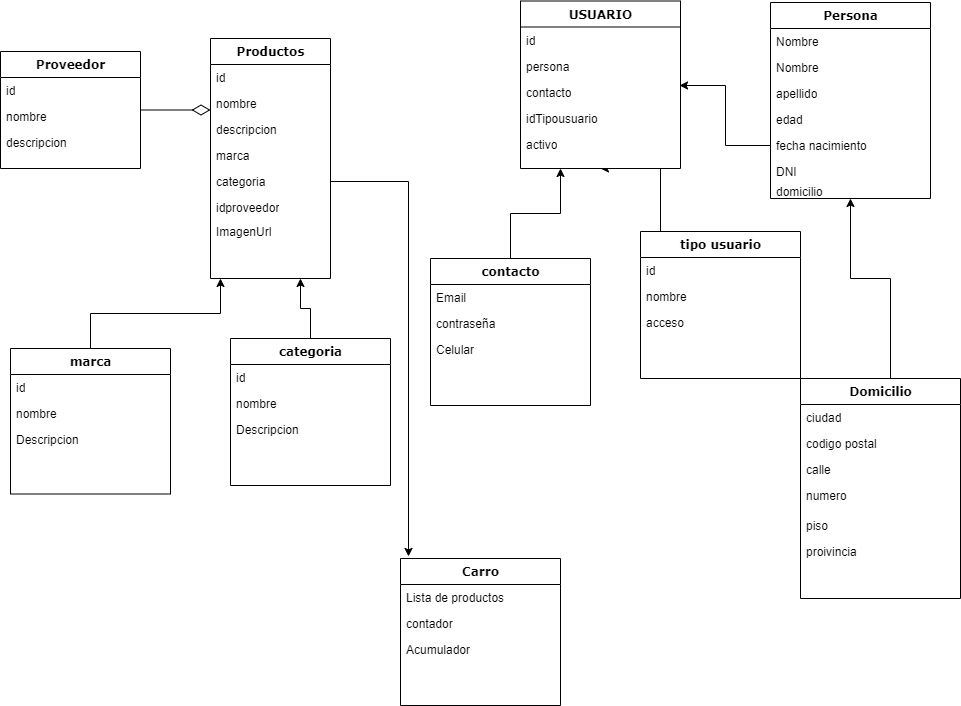

The diagram above was exported from draw.io. Its source (the exported page's mxGraphModel, read from the mxfile embedded in the PNG):
<mxGraphModel dx="1736" dy="964" grid="1" gridSize="10" guides="1" tooltips="1" connect="1" arrows="1" fold="1" page="1" pageScale="1" pageWidth="1100" pageHeight="850" background="#ffffff" math="0" shadow="0">
  <root>
    <mxCell id="0" />
    <mxCell id="1" parent="0" />
    <mxCell id="78961159f06e98e8-17" value="Proveedor" style="swimlane;html=1;fontStyle=1;align=center;verticalAlign=top;childLayout=stackLayout;horizontal=1;startSize=26;horizontalStack=0;resizeParent=1;resizeLast=0;collapsible=1;marginBottom=0;swimlaneFillColor=#ffffff;rounded=0;shadow=0;comic=0;labelBackgroundColor=none;strokeWidth=1;fillColor=none;fontFamily=Verdana;fontSize=12" parent="1" vertex="1">
      <mxGeometry x="90" y="83" width="140" height="117" as="geometry" />
    </mxCell>
    <mxCell id="78961159f06e98e8-21" value="id" style="text;html=1;strokeColor=none;fillColor=none;align=left;verticalAlign=top;spacingLeft=4;spacingRight=4;whiteSpace=wrap;overflow=hidden;rotatable=0;points=[[0,0.5],[1,0.5]];portConstraint=eastwest;" parent="78961159f06e98e8-17" vertex="1">
      <mxGeometry y="26" width="140" height="26" as="geometry" />
    </mxCell>
    <mxCell id="78961159f06e98e8-23" value="nombre" style="text;html=1;strokeColor=none;fillColor=none;align=left;verticalAlign=top;spacingLeft=4;spacingRight=4;whiteSpace=wrap;overflow=hidden;rotatable=0;points=[[0,0.5],[1,0.5]];portConstraint=eastwest;" parent="78961159f06e98e8-17" vertex="1">
      <mxGeometry y="52" width="140" height="26" as="geometry" />
    </mxCell>
    <mxCell id="78961159f06e98e8-25" value="descripcion" style="text;html=1;strokeColor=none;fillColor=none;align=left;verticalAlign=top;spacingLeft=4;spacingRight=4;whiteSpace=wrap;overflow=hidden;rotatable=0;points=[[0,0.5],[1,0.5]];portConstraint=eastwest;" parent="78961159f06e98e8-17" vertex="1">
      <mxGeometry y="78" width="140" height="26" as="geometry" />
    </mxCell>
    <mxCell id="ynqo-OeOZQWyUZqw5j50-19" style="edgeStyle=orthogonalEdgeStyle;rounded=0;orthogonalLoop=1;jettySize=auto;html=1;exitX=0.5;exitY=0;exitDx=0;exitDy=0;entryX=0.5;entryY=1;entryDx=0;entryDy=0;" parent="1" source="78961159f06e98e8-95" target="78961159f06e98e8-56" edge="1">
      <mxGeometry relative="1" as="geometry">
        <Array as="points">
          <mxPoint x="980" y="410" />
          <mxPoint x="980" y="310" />
          <mxPoint x="940" y="310" />
        </Array>
      </mxGeometry>
    </mxCell>
    <mxCell id="78961159f06e98e8-121" style="edgeStyle=elbowEdgeStyle;html=1;labelBackgroundColor=none;startFill=0;startSize=8;endArrow=diamondThin;endFill=0;endSize=16;fontFamily=Verdana;fontSize=12;elbow=vertical;" parent="1" source="78961159f06e98e8-17" target="78961159f06e98e8-30" edge="1">
      <mxGeometry relative="1" as="geometry">
        <mxPoint x="250" y="259.88235294117635" as="sourcePoint" />
        <Array as="points">
          <mxPoint x="340" y="167" />
        </Array>
      </mxGeometry>
    </mxCell>
    <mxCell id="78961159f06e98e8-30" value="Productos" style="swimlane;html=1;fontStyle=1;align=center;verticalAlign=top;childLayout=stackLayout;horizontal=1;startSize=26;horizontalStack=0;resizeParent=1;resizeLast=0;collapsible=1;marginBottom=0;swimlaneFillColor=#ffffff;rounded=0;shadow=0;comic=0;labelBackgroundColor=none;strokeWidth=1;fillColor=none;fontFamily=Verdana;fontSize=12" parent="1" vertex="1">
      <mxGeometry x="300" y="70" width="120" height="240" as="geometry" />
    </mxCell>
    <mxCell id="78961159f06e98e8-31" value="id" style="text;html=1;strokeColor=none;fillColor=none;align=left;verticalAlign=top;spacingLeft=4;spacingRight=4;whiteSpace=wrap;overflow=hidden;rotatable=0;points=[[0,0.5],[1,0.5]];portConstraint=eastwest;" parent="78961159f06e98e8-30" vertex="1">
      <mxGeometry y="26" width="120" height="26" as="geometry" />
    </mxCell>
    <mxCell id="78961159f06e98e8-32" value="nombre" style="text;html=1;strokeColor=none;fillColor=none;align=left;verticalAlign=top;spacingLeft=4;spacingRight=4;whiteSpace=wrap;overflow=hidden;rotatable=0;points=[[0,0.5],[1,0.5]];portConstraint=eastwest;" parent="78961159f06e98e8-30" vertex="1">
      <mxGeometry y="52" width="120" height="26" as="geometry" />
    </mxCell>
    <mxCell id="78961159f06e98e8-33" value="descripcion" style="text;html=1;strokeColor=none;fillColor=none;align=left;verticalAlign=top;spacingLeft=4;spacingRight=4;whiteSpace=wrap;overflow=hidden;rotatable=0;points=[[0,0.5],[1,0.5]];portConstraint=eastwest;" parent="78961159f06e98e8-30" vertex="1">
      <mxGeometry y="78" width="120" height="26" as="geometry" />
    </mxCell>
    <mxCell id="78961159f06e98e8-34" value="marca" style="text;html=1;strokeColor=none;fillColor=none;align=left;verticalAlign=top;spacingLeft=4;spacingRight=4;whiteSpace=wrap;overflow=hidden;rotatable=0;points=[[0,0.5],[1,0.5]];portConstraint=eastwest;" parent="78961159f06e98e8-30" vertex="1">
      <mxGeometry y="104" width="120" height="26" as="geometry" />
    </mxCell>
    <mxCell id="78961159f06e98e8-36" value="categoria" style="text;html=1;strokeColor=none;fillColor=none;align=left;verticalAlign=top;spacingLeft=4;spacingRight=4;whiteSpace=wrap;overflow=hidden;rotatable=0;points=[[0,0.5],[1,0.5]];portConstraint=eastwest;" parent="78961159f06e98e8-30" vertex="1">
      <mxGeometry y="130" width="120" height="26" as="geometry" />
    </mxCell>
    <mxCell id="ynqo-OeOZQWyUZqw5j50-13" value="idproveedor" style="text;html=1;strokeColor=none;fillColor=none;align=left;verticalAlign=top;spacingLeft=4;spacingRight=4;whiteSpace=wrap;overflow=hidden;rotatable=0;points=[[0,0.5],[1,0.5]];portConstraint=eastwest;" parent="78961159f06e98e8-30" vertex="1">
      <mxGeometry y="156" width="120" height="24" as="geometry" />
    </mxCell>
    <mxCell id="78961159f06e98e8-37" value="ImagenUrl" style="text;html=1;strokeColor=none;fillColor=none;align=left;verticalAlign=top;spacingLeft=4;spacingRight=4;whiteSpace=wrap;overflow=hidden;rotatable=0;points=[[0,0.5],[1,0.5]];portConstraint=eastwest;" parent="78961159f06e98e8-30" vertex="1">
      <mxGeometry y="180" width="120" height="24" as="geometry" />
    </mxCell>
    <mxCell id="ynqo-OeOZQWyUZqw5j50-2" style="edgeStyle=orthogonalEdgeStyle;rounded=0;orthogonalLoop=1;jettySize=auto;html=1;exitX=0.5;exitY=0;exitDx=0;exitDy=0;entryX=0.5;entryY=1;entryDx=0;entryDy=0;" parent="1" source="78961159f06e98e8-108" edge="1" target="78961159f06e98e8-43">
      <mxGeometry relative="1" as="geometry">
        <mxPoint x="609.5882352941178" y="229.9999999999999" as="targetPoint" />
        <Array as="points">
          <mxPoint x="750" y="200" />
        </Array>
      </mxGeometry>
    </mxCell>
    <mxCell id="ynqo-OeOZQWyUZqw5j50-16" style="edgeStyle=orthogonalEdgeStyle;rounded=0;orthogonalLoop=1;jettySize=auto;html=1;exitX=0.5;exitY=0;exitDx=0;exitDy=0;entryX=0.75;entryY=1;entryDx=0;entryDy=0;" parent="1" source="ynqo-OeOZQWyUZqw5j50-9" target="78961159f06e98e8-30" edge="1">
      <mxGeometry relative="1" as="geometry" />
    </mxCell>
    <mxCell id="ynqo-OeOZQWyUZqw5j50-9" value="categoria" style="swimlane;html=1;fontStyle=1;align=center;verticalAlign=top;childLayout=stackLayout;horizontal=1;startSize=26;horizontalStack=0;resizeParent=1;resizeLast=0;collapsible=1;marginBottom=0;swimlaneFillColor=#ffffff;rounded=0;shadow=0;comic=0;labelBackgroundColor=none;strokeWidth=1;fillColor=none;fontFamily=Verdana;fontSize=12" parent="1" vertex="1">
      <mxGeometry x="320" y="369.99999999999983" width="160" height="147" as="geometry" />
    </mxCell>
    <mxCell id="ynqo-OeOZQWyUZqw5j50-10" value="id" style="text;html=1;strokeColor=none;fillColor=none;align=left;verticalAlign=top;spacingLeft=4;spacingRight=4;whiteSpace=wrap;overflow=hidden;rotatable=0;points=[[0,0.5],[1,0.5]];portConstraint=eastwest;" parent="ynqo-OeOZQWyUZqw5j50-9" vertex="1">
      <mxGeometry y="26" width="160" height="26" as="geometry" />
    </mxCell>
    <mxCell id="ynqo-OeOZQWyUZqw5j50-11" value="nombre" style="text;html=1;strokeColor=none;fillColor=none;align=left;verticalAlign=top;spacingLeft=4;spacingRight=4;whiteSpace=wrap;overflow=hidden;rotatable=0;points=[[0,0.5],[1,0.5]];portConstraint=eastwest;" parent="ynqo-OeOZQWyUZqw5j50-9" vertex="1">
      <mxGeometry y="52" width="160" height="26" as="geometry" />
    </mxCell>
    <mxCell id="ynqo-OeOZQWyUZqw5j50-12" value="Descripcion" style="text;html=1;strokeColor=none;fillColor=none;align=left;verticalAlign=top;spacingLeft=4;spacingRight=4;whiteSpace=wrap;overflow=hidden;rotatable=0;points=[[0,0.5],[1,0.5]];portConstraint=eastwest;" parent="ynqo-OeOZQWyUZqw5j50-9" vertex="1">
      <mxGeometry y="78" width="160" height="26" as="geometry" />
    </mxCell>
    <mxCell id="ynqo-OeOZQWyUZqw5j50-14" style="edgeStyle=orthogonalEdgeStyle;rounded=0;orthogonalLoop=1;jettySize=auto;html=1;exitX=0.5;exitY=0;exitDx=0;exitDy=0;" parent="1" source="ynqo-OeOZQWyUZqw5j50-5" edge="1">
      <mxGeometry relative="1" as="geometry">
        <mxPoint x="310" y="309.9999999999999" as="targetPoint" />
      </mxGeometry>
    </mxCell>
    <mxCell id="ynqo-OeOZQWyUZqw5j50-5" value="marca" style="swimlane;html=1;fontStyle=1;align=center;verticalAlign=top;childLayout=stackLayout;horizontal=1;startSize=26;horizontalStack=0;resizeParent=1;resizeLast=0;collapsible=1;marginBottom=0;swimlaneFillColor=#ffffff;rounded=0;shadow=0;comic=0;labelBackgroundColor=none;strokeWidth=1;fillColor=none;fontFamily=Verdana;fontSize=12" parent="1" vertex="1">
      <mxGeometry x="100" y="380" width="160" height="145.5" as="geometry" />
    </mxCell>
    <mxCell id="ynqo-OeOZQWyUZqw5j50-6" value="id" style="text;html=1;strokeColor=none;fillColor=none;align=left;verticalAlign=top;spacingLeft=4;spacingRight=4;whiteSpace=wrap;overflow=hidden;rotatable=0;points=[[0,0.5],[1,0.5]];portConstraint=eastwest;" parent="ynqo-OeOZQWyUZqw5j50-5" vertex="1">
      <mxGeometry y="26" width="160" height="26" as="geometry" />
    </mxCell>
    <mxCell id="ynqo-OeOZQWyUZqw5j50-7" value="nombre" style="text;html=1;strokeColor=none;fillColor=none;align=left;verticalAlign=top;spacingLeft=4;spacingRight=4;whiteSpace=wrap;overflow=hidden;rotatable=0;points=[[0,0.5],[1,0.5]];portConstraint=eastwest;" parent="ynqo-OeOZQWyUZqw5j50-5" vertex="1">
      <mxGeometry y="52" width="160" height="26" as="geometry" />
    </mxCell>
    <mxCell id="ynqo-OeOZQWyUZqw5j50-8" value="Descripcion" style="text;html=1;strokeColor=none;fillColor=none;align=left;verticalAlign=top;spacingLeft=4;spacingRight=4;whiteSpace=wrap;overflow=hidden;rotatable=0;points=[[0,0.5],[1,0.5]];portConstraint=eastwest;" parent="ynqo-OeOZQWyUZqw5j50-5" vertex="1">
      <mxGeometry y="78" width="160" height="26" as="geometry" />
    </mxCell>
    <mxCell id="ynqo-OeOZQWyUZqw5j50-17" style="edgeStyle=orthogonalEdgeStyle;rounded=0;orthogonalLoop=1;jettySize=auto;html=1;exitX=0;exitY=0.5;exitDx=0;exitDy=0;entryX=0.994;entryY=0.25;entryDx=0;entryDy=0;entryPerimeter=0;" parent="1" source="78961159f06e98e8-60" target="78961159f06e98e8-50" edge="1">
      <mxGeometry relative="1" as="geometry" />
    </mxCell>
    <mxCell id="ginIvIIw66AkzpMcN_fQ-5" style="edgeStyle=orthogonalEdgeStyle;rounded=0;orthogonalLoop=1;jettySize=auto;html=1;exitX=1;exitY=0.5;exitDx=0;exitDy=0;entryX=0.05;entryY=-0.014;entryDx=0;entryDy=0;entryPerimeter=0;" edge="1" parent="1" source="78961159f06e98e8-36" target="ginIvIIw66AkzpMcN_fQ-1">
      <mxGeometry relative="1" as="geometry">
        <Array as="points">
          <mxPoint x="498" y="213" />
        </Array>
      </mxGeometry>
    </mxCell>
    <mxCell id="ginIvIIw66AkzpMcN_fQ-1" value="Carro" style="swimlane;html=1;fontStyle=1;align=center;verticalAlign=top;childLayout=stackLayout;horizontal=1;startSize=26;horizontalStack=0;resizeParent=1;resizeLast=0;collapsible=1;marginBottom=0;swimlaneFillColor=#ffffff;rounded=0;shadow=0;comic=0;labelBackgroundColor=none;strokeWidth=1;fillColor=none;fontFamily=Verdana;fontSize=12" vertex="1" parent="1">
      <mxGeometry x="490" y="589.9999999999998" width="160" height="147" as="geometry" />
    </mxCell>
    <mxCell id="ginIvIIw66AkzpMcN_fQ-2" value="Lista de productos" style="text;html=1;strokeColor=none;fillColor=none;align=left;verticalAlign=top;spacingLeft=4;spacingRight=4;whiteSpace=wrap;overflow=hidden;rotatable=0;points=[[0,0.5],[1,0.5]];portConstraint=eastwest;" vertex="1" parent="ginIvIIw66AkzpMcN_fQ-1">
      <mxGeometry y="26" width="160" height="26" as="geometry" />
    </mxCell>
    <mxCell id="ginIvIIw66AkzpMcN_fQ-3" value="contador" style="text;html=1;strokeColor=none;fillColor=none;align=left;verticalAlign=top;spacingLeft=4;spacingRight=4;whiteSpace=wrap;overflow=hidden;rotatable=0;points=[[0,0.5],[1,0.5]];portConstraint=eastwest;" vertex="1" parent="ginIvIIw66AkzpMcN_fQ-1">
      <mxGeometry y="52" width="160" height="26" as="geometry" />
    </mxCell>
    <mxCell id="ginIvIIw66AkzpMcN_fQ-4" value="Acumulador&lt;br&gt;" style="text;html=1;strokeColor=none;fillColor=none;align=left;verticalAlign=top;spacingLeft=4;spacingRight=4;whiteSpace=wrap;overflow=hidden;rotatable=0;points=[[0,0.5],[1,0.5]];portConstraint=eastwest;" vertex="1" parent="ginIvIIw66AkzpMcN_fQ-1">
      <mxGeometry y="78" width="160" height="26" as="geometry" />
    </mxCell>
    <mxCell id="78961159f06e98e8-56" value="Persona" style="swimlane;html=1;fontStyle=1;align=center;verticalAlign=top;childLayout=stackLayout;horizontal=1;startSize=26;horizontalStack=0;resizeParent=1;resizeLast=0;collapsible=1;marginBottom=0;swimlaneFillColor=#ffffff;rounded=0;shadow=0;comic=0;labelBackgroundColor=none;strokeWidth=1;fillColor=none;fontFamily=Verdana;fontSize=12" parent="1" vertex="1">
      <mxGeometry x="860" y="34" width="160" height="196" as="geometry" />
    </mxCell>
    <mxCell id="78961159f06e98e8-57" value="Nombre" style="text;html=1;strokeColor=none;fillColor=none;align=left;verticalAlign=top;spacingLeft=4;spacingRight=4;whiteSpace=wrap;overflow=hidden;rotatable=0;points=[[0,0.5],[1,0.5]];portConstraint=eastwest;" parent="78961159f06e98e8-56" vertex="1">
      <mxGeometry y="26" width="160" height="26" as="geometry" />
    </mxCell>
    <mxCell id="ginIvIIw66AkzpMcN_fQ-7" value="Nombre" style="text;html=1;strokeColor=none;fillColor=none;align=left;verticalAlign=top;spacingLeft=4;spacingRight=4;whiteSpace=wrap;overflow=hidden;rotatable=0;points=[[0,0.5],[1,0.5]];portConstraint=eastwest;" vertex="1" parent="78961159f06e98e8-56">
      <mxGeometry y="52" width="160" height="26" as="geometry" />
    </mxCell>
    <mxCell id="78961159f06e98e8-58" value="apellido" style="text;html=1;strokeColor=none;fillColor=none;align=left;verticalAlign=top;spacingLeft=4;spacingRight=4;whiteSpace=wrap;overflow=hidden;rotatable=0;points=[[0,0.5],[1,0.5]];portConstraint=eastwest;" parent="78961159f06e98e8-56" vertex="1">
      <mxGeometry y="78" width="160" height="26" as="geometry" />
    </mxCell>
    <mxCell id="78961159f06e98e8-59" value="edad" style="text;html=1;strokeColor=none;fillColor=none;align=left;verticalAlign=top;spacingLeft=4;spacingRight=4;whiteSpace=wrap;overflow=hidden;rotatable=0;points=[[0,0.5],[1,0.5]];portConstraint=eastwest;" parent="78961159f06e98e8-56" vertex="1">
      <mxGeometry y="104" width="160" height="26" as="geometry" />
    </mxCell>
    <mxCell id="78961159f06e98e8-60" value="fecha nacimiento" style="text;html=1;strokeColor=none;fillColor=none;align=left;verticalAlign=top;spacingLeft=4;spacingRight=4;whiteSpace=wrap;overflow=hidden;rotatable=0;points=[[0,0.5],[1,0.5]];portConstraint=eastwest;" parent="78961159f06e98e8-56" vertex="1">
      <mxGeometry y="130" width="160" height="26" as="geometry" />
    </mxCell>
    <mxCell id="78961159f06e98e8-61" value="DNI" style="text;html=1;strokeColor=none;fillColor=none;align=left;verticalAlign=top;spacingLeft=4;spacingRight=4;whiteSpace=wrap;overflow=hidden;rotatable=0;points=[[0,0.5],[1,0.5]];portConstraint=eastwest;" parent="78961159f06e98e8-56" vertex="1">
      <mxGeometry y="156" width="160" height="20" as="geometry" />
    </mxCell>
    <mxCell id="ynqo-OeOZQWyUZqw5j50-3" value="domicilio" style="text;html=1;strokeColor=none;fillColor=none;align=left;verticalAlign=top;spacingLeft=4;spacingRight=4;whiteSpace=wrap;overflow=hidden;rotatable=0;points=[[0,0.5],[1,0.5]];portConstraint=eastwest;" parent="78961159f06e98e8-56" vertex="1">
      <mxGeometry y="176" width="160" height="20" as="geometry" />
    </mxCell>
    <mxCell id="78961159f06e98e8-43" value="USUARIO" style="swimlane;html=1;fontStyle=1;align=center;verticalAlign=top;childLayout=stackLayout;horizontal=1;startSize=26;horizontalStack=0;resizeParent=1;resizeLast=0;collapsible=1;marginBottom=0;swimlaneFillColor=#ffffff;rounded=0;shadow=0;comic=0;labelBackgroundColor=none;strokeWidth=1;fillColor=none;fontFamily=Verdana;fontSize=12" parent="1" vertex="1">
      <mxGeometry x="610" y="32.5" width="160" height="167.5" as="geometry" />
    </mxCell>
    <mxCell id="78961159f06e98e8-45" value="id" style="text;html=1;strokeColor=none;fillColor=none;align=left;verticalAlign=top;spacingLeft=4;spacingRight=4;whiteSpace=wrap;overflow=hidden;rotatable=0;points=[[0,0.5],[1,0.5]];portConstraint=eastwest;" parent="78961159f06e98e8-43" vertex="1">
      <mxGeometry y="26" width="160" height="26" as="geometry" />
    </mxCell>
    <mxCell id="78961159f06e98e8-49" value="persona" style="text;html=1;strokeColor=none;fillColor=none;align=left;verticalAlign=top;spacingLeft=4;spacingRight=4;whiteSpace=wrap;overflow=hidden;rotatable=0;points=[[0,0.5],[1,0.5]];portConstraint=eastwest;" parent="78961159f06e98e8-43" vertex="1">
      <mxGeometry y="52" width="160" height="26" as="geometry" />
    </mxCell>
    <mxCell id="78961159f06e98e8-50" value="contacto" style="text;html=1;strokeColor=none;fillColor=none;align=left;verticalAlign=top;spacingLeft=4;spacingRight=4;whiteSpace=wrap;overflow=hidden;rotatable=0;points=[[0,0.5],[1,0.5]];portConstraint=eastwest;" parent="78961159f06e98e8-43" vertex="1">
      <mxGeometry y="78" width="160" height="26" as="geometry" />
    </mxCell>
    <mxCell id="78961159f06e98e8-52" value="idTipousuario" style="text;html=1;strokeColor=none;fillColor=none;align=left;verticalAlign=top;spacingLeft=4;spacingRight=4;whiteSpace=wrap;overflow=hidden;rotatable=0;points=[[0,0.5],[1,0.5]];portConstraint=eastwest;" parent="78961159f06e98e8-43" vertex="1">
      <mxGeometry y="104" width="160" height="26" as="geometry" />
    </mxCell>
    <mxCell id="78961159f06e98e8-53" value="activo" style="text;html=1;strokeColor=none;fillColor=none;align=left;verticalAlign=top;spacingLeft=4;spacingRight=4;whiteSpace=wrap;overflow=hidden;rotatable=0;points=[[0,0.5],[1,0.5]];portConstraint=eastwest;" parent="78961159f06e98e8-43" vertex="1">
      <mxGeometry y="130" width="160" height="26" as="geometry" />
    </mxCell>
    <mxCell id="78961159f06e98e8-108" value="tipo usuario" style="swimlane;html=1;fontStyle=1;align=center;verticalAlign=top;childLayout=stackLayout;horizontal=1;startSize=26;horizontalStack=0;resizeParent=1;resizeLast=0;collapsible=1;marginBottom=0;swimlaneFillColor=#ffffff;rounded=0;shadow=0;comic=0;labelBackgroundColor=none;strokeWidth=1;fillColor=none;fontFamily=Verdana;fontSize=12" parent="1" vertex="1">
      <mxGeometry x="730" y="262.99999999999983" width="160" height="147" as="geometry" />
    </mxCell>
    <mxCell id="78961159f06e98e8-109" value="id" style="text;html=1;strokeColor=none;fillColor=none;align=left;verticalAlign=top;spacingLeft=4;spacingRight=4;whiteSpace=wrap;overflow=hidden;rotatable=0;points=[[0,0.5],[1,0.5]];portConstraint=eastwest;" parent="78961159f06e98e8-108" vertex="1">
      <mxGeometry y="26" width="160" height="26" as="geometry" />
    </mxCell>
    <mxCell id="78961159f06e98e8-110" value="nombre" style="text;html=1;strokeColor=none;fillColor=none;align=left;verticalAlign=top;spacingLeft=4;spacingRight=4;whiteSpace=wrap;overflow=hidden;rotatable=0;points=[[0,0.5],[1,0.5]];portConstraint=eastwest;" parent="78961159f06e98e8-108" vertex="1">
      <mxGeometry y="52" width="160" height="26" as="geometry" />
    </mxCell>
    <mxCell id="78961159f06e98e8-117" value="acceso&amp;nbsp;" style="text;html=1;strokeColor=none;fillColor=none;align=left;verticalAlign=top;spacingLeft=4;spacingRight=4;whiteSpace=wrap;overflow=hidden;rotatable=0;points=[[0,0.5],[1,0.5]];portConstraint=eastwest;" parent="78961159f06e98e8-108" vertex="1">
      <mxGeometry y="78" width="160" height="26" as="geometry" />
    </mxCell>
    <mxCell id="78961159f06e98e8-95" value="Domicilio" style="swimlane;html=1;fontStyle=1;align=center;verticalAlign=top;childLayout=stackLayout;horizontal=1;startSize=26;horizontalStack=0;resizeParent=1;resizeLast=0;collapsible=1;marginBottom=0;swimlaneFillColor=#ffffff;rounded=0;shadow=0;comic=0;labelBackgroundColor=none;strokeWidth=1;fillColor=none;fontFamily=Verdana;fontSize=12" parent="1" vertex="1">
      <mxGeometry x="890" y="410" width="160" height="220" as="geometry" />
    </mxCell>
    <mxCell id="78961159f06e98e8-96" value="ciudad" style="text;html=1;strokeColor=none;fillColor=none;align=left;verticalAlign=top;spacingLeft=4;spacingRight=4;whiteSpace=wrap;overflow=hidden;rotatable=0;points=[[0,0.5],[1,0.5]];portConstraint=eastwest;" parent="78961159f06e98e8-95" vertex="1">
      <mxGeometry y="26" width="160" height="26" as="geometry" />
    </mxCell>
    <mxCell id="78961159f06e98e8-97" value="codigo postal" style="text;html=1;strokeColor=none;fillColor=none;align=left;verticalAlign=top;spacingLeft=4;spacingRight=4;whiteSpace=wrap;overflow=hidden;rotatable=0;points=[[0,0.5],[1,0.5]];portConstraint=eastwest;" parent="78961159f06e98e8-95" vertex="1">
      <mxGeometry y="52" width="160" height="26" as="geometry" />
    </mxCell>
    <mxCell id="78961159f06e98e8-98" value="calle&amp;nbsp;" style="text;html=1;strokeColor=none;fillColor=none;align=left;verticalAlign=top;spacingLeft=4;spacingRight=4;whiteSpace=wrap;overflow=hidden;rotatable=0;points=[[0,0.5],[1,0.5]];portConstraint=eastwest;" parent="78961159f06e98e8-95" vertex="1">
      <mxGeometry y="78" width="160" height="26" as="geometry" />
    </mxCell>
    <mxCell id="78961159f06e98e8-104" value="numero&amp;nbsp;" style="text;html=1;strokeColor=none;fillColor=none;align=left;verticalAlign=top;spacingLeft=4;spacingRight=4;whiteSpace=wrap;overflow=hidden;rotatable=0;points=[[0,0.5],[1,0.5]];portConstraint=eastwest;" parent="78961159f06e98e8-95" vertex="1">
      <mxGeometry y="104" width="160" height="30" as="geometry" />
    </mxCell>
    <mxCell id="78961159f06e98e8-102" value="piso" style="text;html=1;strokeColor=none;fillColor=none;align=left;verticalAlign=top;spacingLeft=4;spacingRight=4;whiteSpace=wrap;overflow=hidden;rotatable=0;points=[[0,0.5],[1,0.5]];portConstraint=eastwest;" parent="78961159f06e98e8-95" vertex="1">
      <mxGeometry y="134" width="160" height="26" as="geometry" />
    </mxCell>
    <mxCell id="ynqo-OeOZQWyUZqw5j50-18" value="proivincia&lt;br&gt;" style="text;html=1;strokeColor=none;fillColor=none;align=left;verticalAlign=top;spacingLeft=4;spacingRight=4;whiteSpace=wrap;overflow=hidden;rotatable=0;points=[[0,0.5],[1,0.5]];portConstraint=eastwest;" parent="78961159f06e98e8-95" vertex="1">
      <mxGeometry y="160" width="160" height="26" as="geometry" />
    </mxCell>
    <mxCell id="ginIvIIw66AkzpMcN_fQ-12" style="edgeStyle=orthogonalEdgeStyle;rounded=0;orthogonalLoop=1;jettySize=auto;html=1;exitX=0.5;exitY=0;exitDx=0;exitDy=0;entryX=0.25;entryY=1;entryDx=0;entryDy=0;" edge="1" parent="1" source="ginIvIIw66AkzpMcN_fQ-8" target="78961159f06e98e8-43">
      <mxGeometry relative="1" as="geometry" />
    </mxCell>
    <mxCell id="ginIvIIw66AkzpMcN_fQ-8" value="contacto" style="swimlane;html=1;fontStyle=1;align=center;verticalAlign=top;childLayout=stackLayout;horizontal=1;startSize=26;horizontalStack=0;resizeParent=1;resizeLast=0;collapsible=1;marginBottom=0;swimlaneFillColor=#ffffff;rounded=0;shadow=0;comic=0;labelBackgroundColor=none;strokeWidth=1;fillColor=none;fontFamily=Verdana;fontSize=12" vertex="1" parent="1">
      <mxGeometry x="520" y="289.99999999999983" width="160" height="147" as="geometry" />
    </mxCell>
    <mxCell id="ginIvIIw66AkzpMcN_fQ-9" value="Email" style="text;html=1;strokeColor=none;fillColor=none;align=left;verticalAlign=top;spacingLeft=4;spacingRight=4;whiteSpace=wrap;overflow=hidden;rotatable=0;points=[[0,0.5],[1,0.5]];portConstraint=eastwest;" vertex="1" parent="ginIvIIw66AkzpMcN_fQ-8">
      <mxGeometry y="26" width="160" height="26" as="geometry" />
    </mxCell>
    <mxCell id="ginIvIIw66AkzpMcN_fQ-10" value="contraseña" style="text;html=1;strokeColor=none;fillColor=none;align=left;verticalAlign=top;spacingLeft=4;spacingRight=4;whiteSpace=wrap;overflow=hidden;rotatable=0;points=[[0,0.5],[1,0.5]];portConstraint=eastwest;" vertex="1" parent="ginIvIIw66AkzpMcN_fQ-8">
      <mxGeometry y="52" width="160" height="26" as="geometry" />
    </mxCell>
    <mxCell id="ginIvIIw66AkzpMcN_fQ-11" value="Celular" style="text;html=1;strokeColor=none;fillColor=none;align=left;verticalAlign=top;spacingLeft=4;spacingRight=4;whiteSpace=wrap;overflow=hidden;rotatable=0;points=[[0,0.5],[1,0.5]];portConstraint=eastwest;" vertex="1" parent="ginIvIIw66AkzpMcN_fQ-8">
      <mxGeometry y="78" width="160" height="26" as="geometry" />
    </mxCell>
  </root>
</mxGraphModel>